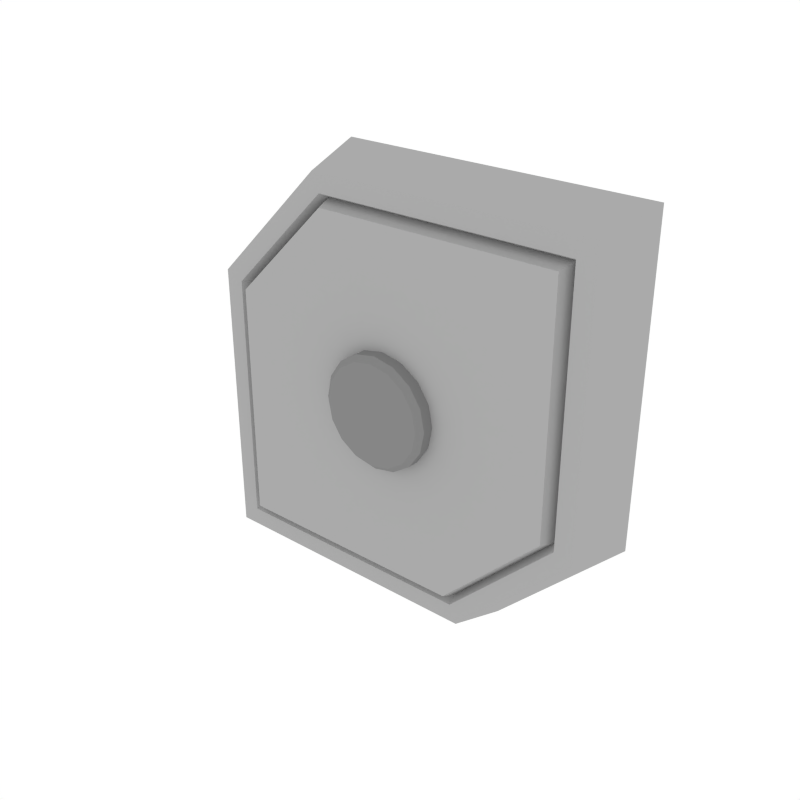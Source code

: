 # Source: Details_Basic_1.blend  (saved by Blender 3.4.6; exported with 4.5.12 LTS)
import bpy
from mathutils import Matrix  # noqa: F401  (used for matrix-valued properties, if any)

bpy.ops.wm.read_factory_settings(use_empty=True)
scene = bpy.context.scene
scene.name = 'Scene'

# ---- collections
col_collection_1 = bpy.data.collections.new('Collection 1'); scene.collection.children.link(col_collection_1)

# ---- materials (node trees are filled in below, after node groups)
mat_main = bpy.data.materials.new('Main')
mat_main.alpha_threshold = 0.0
mat_main.diffuse_color = (0.402, 0.402, 0.402, 1.0)
mat_main.roughness = 0.5
mat_darkgrey = bpy.data.materials.new('DarkGrey')
mat_darkgrey.alpha_threshold = 0.0
mat_darkgrey.diffuse_color = (0.2395, 0.2395, 0.2395, 1.0)
mat_darkgrey.roughness = 0.5

# ---- node groups
ng_auto_smooth = bpy.data.node_groups.new('Auto Smooth', 'GeometryNodeTree')
_s = ng_auto_smooth.interface.new_socket(name='Geometry', in_out='OUTPUT', socket_type='NodeSocketGeometry')
_s = ng_auto_smooth.interface.new_socket(name='Geometry', in_out='INPUT', socket_type='NodeSocketGeometry')
_s = ng_auto_smooth.interface.new_socket(name='Angle', in_out='INPUT', socket_type='NodeSocketFloat')
_s.subtype = 'ANGLE'
_s.min_value = 0.0
_s.max_value = 3.142
ng_auto_smooth.is_modifier = True
_N = ng_auto_smooth.nodes; _L = ng_auto_smooth.links
n0 = _N.new('NodeGroupOutput'); n0.name = 'Group Output'; n0.location = (480, -100)
n1 = _N.new('NodeGroupInput'); n1.name = 'Group Input'; n1.location = (-420, -300)
n2 = _N.new('NodeGroupInput'); n2.name = 'Group Input.001'; n2.location = (-60, -100)
n3 = _N.new('GeometryNodeSetShadeSmooth'); n3.name = 'Set Shade Smooth'; n3.location = (120, -100)
n3.domain = 'EDGE'
n4 = _N.new('GeometryNodeSetShadeSmooth'); n4.name = 'Set Shade Smooth.001'; n4.location = (300, -100)
n5 = _N.new('GeometryNodeInputMeshEdgeAngle'); n5.name = 'Edge Angle'; n5.location = (-420, -220)
n6 = _N.new('GeometryNodeInputEdgeSmooth'); n6.name = 'Is Edge Smooth'; n6.location = (-60, -160)
n7 = _N.new('GeometryNodeInputShadeSmooth'); n7.name = 'Is Face Smooth'; n7.location = (-240, -340)
n8 = _N.new('FunctionNodeBooleanMath'); n8.name = 'Boolean Math'; n8.location = (-60, -220)
n9 = _N.new('FunctionNodeCompare'); n9.name = 'Compare'; n9.location = (-240, -180)
n9.operation = 'LESS_EQUAL'
_L.new(n5.outputs[0], n9.inputs[0])
_L.new(n4.outputs[0], n0.inputs[0])
_L.new(n1.outputs[1], n9.inputs[1])
_L.new(n9.outputs[0], n8.inputs[0])
_L.new(n7.outputs[0], n8.inputs[1])
_L.new(n2.outputs[0], n3.inputs[0])
_L.new(n6.outputs[0], n3.inputs[1])
_L.new(n3.outputs[0], n4.inputs[0])
_L.new(n8.outputs[0], n3.inputs[2])
n0.is_active_output = True

# ---- material node trees

# ---- world
world_world = bpy.data.worlds.new('World'); scene.world = world_world
world_world.color = (1.0, 1.0, 1.0)
world_world.use_sun_shadow = False
world_world.sun_shadow_jitter_overblur = 0.0
world_world.cycles.sampling_method = 'NONE'
world_world.cycles.sample_map_resolution = 256

# ---- meshes
me_cylinder_023 = bpy.data.meshes.new('Cylinder.023')
me_cylinder_023.from_pydata([(0.0, 0.005345, -0.03479), (0.01331, 0.005345, -0.03214), (0.0246, 0.005345, -0.0246), (0.03214, 0.005345, -0.01331), (0.03479, 0.005345, 2.776e-17), (0.03214, 0.005345, 0.01331), (0.0246, 0.005345, 0.0246), (0.01331, 0.005345, 0.03214), (5.254e-09, 0.005345, 0.03479), (-0.01331, 0.005345, 0.03214), (-0.0246, 0.005345, 0.0246), (-0.03214, 0.005345, 0.01331), (-0.03479, 0.005345, -1.936e-09), (-0.03214, 0.005345, -0.01331), (-0.0246, 0.005345, -0.0246), (-0.01331, 0.005345, -0.03214), (-1.231e-09, -0.01037, -0.03136), (1.436e-17, -0.007004, -0.03479), (0.012, -0.01037, -0.02898), (0.01331, -0.007004, -0.03214), (0.02218, -0.01037, -0.02218), (0.0246, -0.007004, -0.0246), (0.02898, -0.01037, -0.012), (0.03214, -0.007004, -0.01331), (0.03136, -0.01037, 2.951e-09), (0.03479, -0.007004, 2.826e-09), (0.02898, -0.01037, 0.012), (0.03214, -0.007004, 0.01331), (0.02218, -0.01037, 0.02218), (0.0246, -0.007004, 0.0246), (0.012, -0.01037, 0.02898), (0.01331, -0.007004, 0.03214), (4.148e-09, -0.01037, 0.03136), (5.254e-09, -0.007004, 0.03479), (-0.012, -0.01037, 0.02898), (-0.01331, -0.007004, 0.03214), (-0.02218, -0.01037, 0.02218), (-0.0246, -0.007004, 0.0246), (-0.02898, -0.01037, 0.012), (-0.03214, -0.007004, 0.01331), (-0.03136, -0.01037, 1.655e-09), (-0.03479, -0.007004, 8.904e-10), (-0.02898, -0.01037, -0.012), (-0.03214, -0.007004, -0.01331), (-0.02218, -0.01037, -0.02218), (-0.0246, -0.007004, -0.0246), (-0.012, -0.01037, -0.02898), (-0.01331, -0.007004, -0.03214), (-0.1245, 0.003264, -0.1245), (0.1245, 0.003264, 0.1245), (-0.135, 0.03991, -0.135), (0.135, 0.03991, 0.135), (0.05161, 0.003264, -0.1245), (0.1245, 0.003264, -0.05161), (-0.05161, 0.003264, 0.1245), (-0.1245, 0.003264, 0.05161), (0.135, 0.03991, -0.05595), (0.05595, 0.03991, -0.135), (-0.135, 0.03991, 0.05595), (-0.05595, 0.03991, 0.135), (0.113, 0.003264, -0.04684), (0.04684, 0.003264, -0.113), (-0.113, 0.003264, 0.04684), (-0.04684, 0.003264, 0.113), (-0.113, 0.003264, -0.113), (0.113, 0.003264, 0.113), (0.1098, 0.009609, -0.04552), (0.04552, 0.009609, -0.1098), (-0.1098, 0.009609, 0.04552), (-0.04552, 0.009609, 0.1098), (-0.1098, 0.009609, -0.1098), (0.1098, 0.009609, 0.1098), (0.1064, -3.511e-08, -0.0441), (0.0441, -3.783e-08, -0.1064), (-0.1064, 1.927e-09, 0.0441), (-0.0441, -2.853e-08, 0.1064), (-0.1064, -3.783e-08, -0.1064), (0.1064, -2.853e-08, 0.1064)], [], [(47, 15, 0, 17), (21, 2, 3, 23), (23, 3, 4, 25), (25, 4, 5, 27), (27, 5, 6, 29), (29, 6, 7, 31), (31, 7, 8, 33), (33, 8, 9, 35), (35, 9, 10, 37), (37, 10, 11, 39), (39, 11, 12, 41), (41, 12, 13, 43), (43, 13, 14, 45), (45, 14, 15, 47), (19, 1, 2, 21), (17, 0, 1, 19), (17, 19, 18, 16), (19, 21, 20, 18), (21, 23, 22, 20), (23, 25, 24, 22), (25, 27, 26, 24), (27, 29, 28, 26), (29, 31, 30, 28), (31, 33, 32, 30), (33, 35, 34, 32), (35, 37, 36, 34), (37, 39, 38, 36), (39, 41, 40, 38), (41, 43, 42, 40), (43, 45, 44, 42), (45, 47, 46, 44), (47, 17, 16, 46), (16, 18, 20, 22, 24, 26, 28, 30, 32, 34, 36, 38, 40, 42, 44, 46), (53, 56, 51, 49), (55, 58, 50, 48), (49, 51, 59, 54), (49, 54, 63, 65), (56, 53, 52, 57), (58, 55, 54, 59), (48, 50, 57, 52), (60, 65, 71, 66), (55, 48, 64, 62), (48, 52, 61, 64), (54, 55, 62, 63), (52, 53, 60, 61), (53, 49, 65, 60), (68, 70, 76, 74), (64, 61, 67, 70), (61, 60, 66, 67), (65, 63, 69, 71), (62, 64, 70, 68), (63, 62, 68, 69), (76, 73, 72, 77, 75, 74), (69, 68, 74, 75), (66, 71, 77, 72), (70, 67, 73, 76), (67, 66, 72, 73), (71, 69, 75, 77)])
me_cylinder_023.polygons.foreach_set('use_smooth', [True] * 58)
me_cylinder_023.polygons.foreach_set('material_index', [1, 1, 1, 1, 1, 1, 1, 1, 1, 1, 1, 1, 1, 1, 1, 1, 1, 1, 1, 1, 1, 1, 1, 1, 1, 1, 1, 1, 1, 1, 1, 1, 1, 0, 0, 0, 0, 0, 0, 0, 0, 0, 0, 0, 0, 0, 0, 0, 0, 0, 0, 0, 0, 0, 0, 0, 0, 0])
me_cylinder_023.materials.append(mat_main)
me_cylinder_023.materials.append(mat_darkgrey)
me_cylinder_023.use_remesh_preserve_volume = False
me_cylinder_023.use_remesh_preserve_attributes = False
me_cylinder_023.use_mirror_vertex_groups = False
me_cylinder_023.update()

# ---- objects
ob_details_basic_1 = bpy.data.objects.new('Details_Basic_1', me_cylinder_023)

# ---- transforms, parenting, visibility, modifiers, constraints
ob_details_basic_1.location = (0.0, 0.0, 0.0)
ob_details_basic_1.lineart.crease_threshold = 0.0
_m = ob_details_basic_1.modifiers.new('Auto Smooth', 'NODES')
_m.node_group = ng_auto_smooth
_gi = [s.identifier for s in ng_auto_smooth.interface.items_tree if s.item_type == 'SOCKET' and s.in_out == 'INPUT']
_m[_gi[1]] = 0.5236  # Angle

# ---- collection membership
col_collection_1.objects.link(ob_details_basic_1)

# ---- scene / render settings (as saved in the file)
scene.frame_start = 1; scene.frame_end = 250; scene.frame_set(0)
scene.render.engine = 'CYCLES'
scene.render.resolution_x = 1000
scene.render.resolution_y = 1000
scene.render.dither_intensity = 0.0
scene.cycles.samples = 200
scene.cycles.sampling_pattern = 'TABULATED_SOBOL'
scene.cycles.light_sampling_threshold = 0.0
scene.cycles.use_adaptive_sampling = False
scene.cycles.use_light_tree = False
scene.cycles.caustics_reflective = False
scene.cycles.caustics_refractive = False
scene.cycles.blur_glossy = 0.0
scene.cycles.max_bounces = 2
scene.cycles.pixel_filter_type = 'GAUSSIAN'
scene.cycles.sample_clamp_indirect = 0.0
scene.view_settings.view_transform = 'Standard'
bpy.context.view_layer.update()

# ---- added for rendering (the .blend has no active camera): camera
cam_auto = bpy.data.cameras.new('AutoCamera')
cam_auto.lens = 50.0
cam_auto.sensor_width = 36.0
cam_auto.clip_end = 1000.0
ob_auto_camera = bpy.data.objects.new('AutoCamera', cam_auto)
scene.collection.objects.link(ob_auto_camera)
ob_auto_camera.location = (0.356233, -0.412708, 0.284986)
ob_auto_camera.rotation_euler = (1.09748, -7.21219e-08, 0.694738)
scene.camera = ob_auto_camera
bpy.context.view_layer.update()
